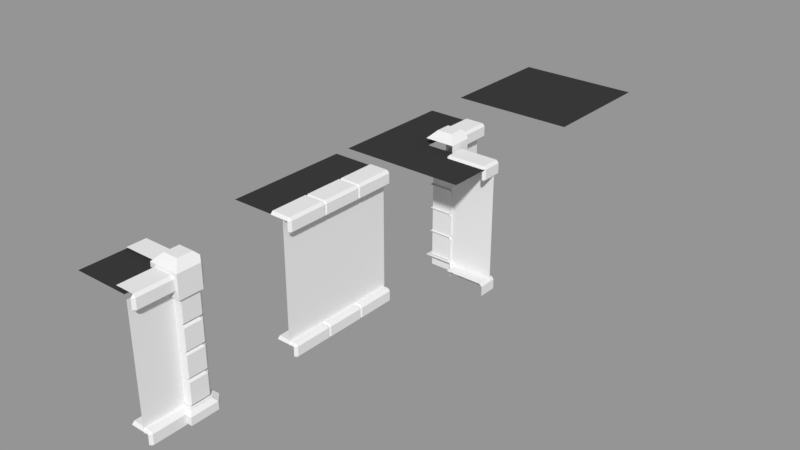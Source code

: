 # Source: wall.blend  (saved by Blender 2.79.0; exported with 4.5.12 LTS)
import bpy
from mathutils import Matrix  # noqa: F401  (used for matrix-valued properties, if any)

bpy.ops.wm.read_factory_settings(use_empty=True)
scene = bpy.context.scene
scene.name = 'Scene'

# ---- collections
col_collection_1 = bpy.data.collections.new('Collection 1'); scene.collection.children.link(col_collection_1)

# ---- materials (node trees are filled in below, after node groups)
mat_material = bpy.data.materials.new('Material')
mat_material.alpha_threshold = 0.0
mat_material.use_transparent_shadow = False
mat_material.roughness = 0.5
mat_material.line_color = (0.0, 0.0, 0.0, 1.0)
mat_material_001 = bpy.data.materials.new('Material.001')
mat_material_001.alpha_threshold = 0.0
mat_material_001.use_transparent_shadow = False
mat_material_001.diffuse_color = (0.04203, 0.04203, 0.04203, 1.0)
mat_material_001.roughness = 0.5

# ---- material node trees

# ---- meshes
me_cube_004 = bpy.data.meshes.new('Cube.004')
me_cube_004.from_pydata([(-0.5, 1.0, 0.5), (-0.5, 1.0, -0.5), (0.5, 1.0, 0.5), (0.5, 1.0, -0.5), (-0.3039, 0.9416, 0.3039), (-0.3039, 0.9416, -0.3039), (0.3039, 0.9416, 0.3039), (0.3039, 0.9416, -0.3039)], [], [(7, 5, 4, 6), (3, 1, 0, 2)])
me_cube_004.polygons.foreach_set('material_index', [0, 1])
me_cube_004.materials.append(mat_material)
me_cube_004.materials.append(mat_material_001)
me_cube_004.use_remesh_preserve_volume = False
me_cube_004.use_remesh_preserve_attributes = False
me_cube_004.use_mirror_vertex_groups = False
me_cube_004.update()
me_cube_003 = bpy.data.meshes.new('Cube.003')
me_cube_003.from_pydata([(-0.05, -0.002352, 0.05), (-0.05, 0.9163, 0.05), (0.5, 0.9163, 0.05), (0.5, -0.002352, 0.05), (-0.05, -0.002352, -0.5), (-0.05, 0.9163, -0.5), (-0.1113, -0.006044, -0.1741), (0.1741, -0.006044, 0.1113), (-0.06315, 0.09182, 0.06314), (-0.06315, 0.2884, 0.06314), (-0.08912, 0.8798, 0.08912), (-0.08912, 0.8798, -0.152), (0.152, 0.8798, 0.08912), (-0.08388, 0.08427, 0.08388), (-0.08388, 0.08427, -0.1467), (-0.1113, 0.05689, -0.1741), (0.1467, 0.08427, 0.08388), (0.1741, 0.05689, 0.1113), (0.1142, -0.006044, -0.1741), (0.1741, -0.006044, -0.1142), (0.1467, 0.08427, -0.08678), (0.08678, 0.08427, -0.1467), (0.1741, 0.05689, -0.1142), (0.1142, 0.05689, -0.1741), (-0.02912, 1.121, 0.02912), (-0.08912, 1.061, 0.08912), (-0.02912, 1.121, -0.09197), (-0.08912, 1.061, -0.152), (0.09197, 1.121, 0.02912), (0.152, 1.061, 0.08912), (0.09197, 1.121, -0.09197), (0.09697, 0.8798, -0.152), (0.152, 0.8798, -0.09697), (0.152, 1.061, -0.09697), (0.09697, 1.061, -0.152), (0.1202, 1.093, -0.1202), (-0.06315, 0.1081, -0.1334), (-0.06315, 0.09182, -0.1171), (-0.06315, 0.2884, -0.1171), (-0.06315, 0.2721, -0.1334), (0.1171, 0.09182, 0.06314), (0.1334, 0.1081, 0.06314), (0.1334, 0.2721, 0.06314), (0.1171, 0.2884, 0.06314), (0.06826, 0.09182, -0.1171), (0.1171, 0.09182, -0.06826), (0.08457, 0.1081, -0.1334), (0.1334, 0.1081, -0.08457), (0.1171, 0.2884, -0.06826), (0.06826, 0.2884, -0.1171), (0.1334, 0.2721, -0.08457), (0.08457, 0.2721, -0.1334), (-0.06315, 0.2905, 0.06314), (-0.06315, 0.4871, 0.06314), (-0.06315, 0.3068, -0.1334), (-0.06315, 0.2905, -0.1171), (-0.06315, 0.4871, -0.1171), (-0.06315, 0.4707, -0.1334), (0.1171, 0.2905, 0.06314), (0.1334, 0.3068, 0.06314), (0.1334, 0.4707, 0.06314), (0.1171, 0.4871, 0.06314), (0.06826, 0.2905, -0.1171), (0.1171, 0.2905, -0.06826), (0.08457, 0.3068, -0.1334), (0.1334, 0.3068, -0.08457), (0.1171, 0.4871, -0.06826), (0.06826, 0.4871, -0.1171), (0.1334, 0.4707, -0.08457), (0.08457, 0.4707, -0.1334), (-0.06315, 0.4864, 0.06314), (-0.06315, 0.683, 0.06314), (-0.06315, 0.5027, -0.1334), (-0.06315, 0.4864, -0.1171), (-0.06315, 0.683, -0.1171), (-0.06315, 0.6667, -0.1334), (0.1171, 0.4864, 0.06314), (0.1334, 0.5027, 0.06314), (0.1334, 0.6667, 0.06314), (0.1171, 0.683, 0.06314), (0.06826, 0.4864, -0.1171), (0.1171, 0.4864, -0.06826), (0.08457, 0.5027, -0.1334), (0.1334, 0.5027, -0.08457), (0.1171, 0.683, -0.06826), (0.06826, 0.683, -0.1171), (0.1334, 0.6667, -0.08457), (0.08457, 0.6667, -0.1334), (-0.06315, 0.6851, 0.06314), (-0.06315, 0.8817, 0.06314), (-0.06315, 0.7014, -0.1334), (-0.06315, 0.6851, -0.1171), (-0.06315, 0.8817, -0.1171), (-0.06315, 0.8653, -0.1334), (0.1171, 0.6851, 0.06314), (0.1334, 0.7014, 0.06314), (0.1334, 0.8653, 0.06314), (0.1171, 0.8817, 0.06314), (0.06826, 0.6851, -0.1171), (0.1171, 0.6851, -0.06826), (0.08457, 0.7014, -0.1334), (0.1334, 0.7014, -0.08457), (0.1171, 0.8817, -0.06826), (0.06826, 0.8817, -0.1171), (0.1334, 0.8653, -0.08457), (0.08457, 0.8653, -0.1334), (-0.1566, 0.8991, -0.4984), (-0.1766, 0.9191, -0.4984), (-0.1566, 0.9191, -0.5184), (-0.1766, 0.9986, -0.4984), (-0.1566, 1.019, -0.4984), (-0.1566, 0.9986, -0.5184), (-0.003368, 0.8991, -0.4984), (-0.003368, 0.9191, -0.5184), (0.01663, 0.9191, -0.4984), (-0.003368, 1.019, -0.4984), (0.01663, 0.9986, -0.4984), (-0.003368, 0.9986, -0.5184), (-0.5, 1.0, 0.5), (-0.5, 1.0, 0.073), (0.5, 1.0, 0.073), (-0.1566, 1.019, -0.1899), (-0.1766, 0.9986, -0.1899), (-0.1566, 0.9986, -0.1699), (-0.003368, 0.8991, -0.1899), (0.01663, 0.9191, -0.1899), (-0.003368, 0.9191, -0.1699), (-0.003368, 1.019, -0.1899), (-0.003368, 0.9986, -0.1699), (0.01663, 0.9986, -0.1899), (-0.08182, 1.0, 0.073), (0.5, 1.0, 0.5), (-0.0633, 1.0, 0.5), (0.1757, 0.9986, 0.1766), (0.1757, 1.019, 0.1566), (0.1557, 0.9986, 0.1566), (0.1757, 0.8991, 0.003368), (0.1557, 0.9191, 0.003368), (0.1757, 0.9191, -0.01663), (0.1757, 1.019, 0.003368), (0.1757, 0.9986, -0.01663), (0.1557, 0.9986, 0.003368), (0.4843, 0.8991, 0.1566), (0.5043, 0.9191, 0.1566), (0.4843, 0.9191, 0.1766), (0.4843, 1.019, 0.1566), (0.4843, 0.9986, 0.1766), (0.5043, 0.9986, 0.1566), (0.4843, 0.8991, 0.003368), (0.4843, 0.9191, -0.01663), (0.5043, 0.9191, 0.003368), (0.4843, 1.019, 0.003368), (0.5043, 0.9986, 0.003368), (0.4843, 0.9986, -0.01663), (-0.003368, 0.03975, -0.5184), (0.01663, 0.03975, -0.4984), (-0.003368, 0.05975, -0.4984), (0.01663, -0.03975, -0.4984), (-0.003368, -0.03975, -0.5184), (-0.003368, -0.05975, -0.4984), (-0.1566, 0.03975, -0.5184), (-0.1566, 0.05975, -0.4984), (-0.1566, -0.03975, -0.5184), (-0.1566, -0.05975, -0.4984), (-0.1566, 0.05975, -0.1899), (-0.1566, 0.03975, -0.1699), (-0.003368, -0.05975, -0.1899), (0.01663, -0.03975, -0.1899), (-0.003368, -0.03975, -0.1699), (-0.003368, 0.05975, -0.1899), (-0.003368, 0.03975, -0.1699), (0.01663, 0.03975, -0.1899), (0.1757, 0.05975, 0.1566), (0.1557, 0.03975, 0.1566), (0.1757, -0.05975, 0.003368), (0.1557, -0.03975, 0.003368), (0.1757, -0.03975, -0.01663), (0.1757, 0.05975, 0.003368), (0.1757, 0.03975, -0.01663), (0.1557, 0.03975, 0.003368), (0.4843, -0.05975, 0.1566), (0.5043, -0.03975, 0.1566), (0.4843, 0.05975, 0.1566), (0.5043, 0.03975, 0.1566), (0.4843, -0.05975, 0.003368), (0.4843, -0.03975, -0.01663), (0.5043, -0.03975, 0.003368), (0.4843, 0.05975, 0.003368), (0.5043, 0.03975, 0.003368), (0.4843, 0.03975, -0.01663), (-0.5, 1.0, -0.5), (-0.08182, 1.0, -0.5)], [], [(0, 1, 2, 3), (1, 0, 4, 5), (14, 21, 23, 15), (19, 22, 17, 7), (47, 50, 42, 41), (38, 49, 51, 39), (30, 26, 24, 28), (30, 28, 29, 33, 35), (32, 33, 29, 12), (11, 31, 32, 12, 10), (20, 16, 17, 22), (20, 21, 14, 13, 16), (20, 22, 23, 21), (22, 19, 18, 23), (6, 15, 23, 18), (24, 26, 27, 25), (26, 30, 35, 34, 27), (28, 24, 25, 29), (33, 34, 35), (33, 32, 31, 34), (11, 27, 34, 31), (37, 44, 45, 40, 8), (48, 43, 42, 50), (44, 37, 36, 46), (48, 49, 38, 9, 43), (36, 39, 51, 46), (47, 45, 44, 46), (48, 50, 51, 49), (50, 47, 46, 51), (40, 45, 47, 41), (65, 68, 60, 59), (56, 67, 69, 57), (55, 62, 63, 58, 52), (66, 61, 60, 68), (62, 55, 54, 64), (66, 67, 56, 53, 61), (54, 57, 69, 64), (65, 63, 62, 64), (66, 68, 69, 67), (68, 65, 64, 69), (58, 63, 65, 59), (83, 86, 78, 77), (74, 85, 87, 75), (73, 80, 81, 76, 70), (84, 79, 78, 86), (80, 73, 72, 82), (84, 85, 74, 71, 79), (72, 75, 87, 82), (83, 81, 80, 82), (84, 86, 87, 85), (86, 83, 82, 87), (76, 81, 83, 77), (101, 104, 96, 95), (92, 103, 105, 93), (91, 98, 99, 94, 88), (102, 97, 96, 104), (98, 91, 90, 100), (102, 103, 92, 89, 97), (90, 93, 105, 100), (101, 99, 98, 100), (102, 104, 105, 103), (104, 101, 100, 105), (94, 99, 101, 95), (127, 115, 110, 121), (108, 111, 117, 113), (114, 116, 129, 125), (106, 107, 108), (109, 110, 111), (112, 113, 114), (115, 116, 117), (121, 122, 123), (124, 125, 126), (127, 128, 129), (112, 106, 108, 113), (107, 109, 111, 108), (110, 115, 117, 111), (116, 114, 113, 117), (124, 112, 114, 125), (115, 127, 129, 116), (128, 126, 125, 129), (127, 121, 123, 128), (121, 110, 109, 122), (150, 152, 147, 143), (151, 139, 134, 145), (138, 140, 153, 149), (133, 134, 135), (136, 137, 138), (139, 140, 141), (142, 143, 144), (145, 146, 147), (148, 149, 150), (151, 152, 153), (119, 130, 191, 190), (134, 139, 141, 135), (140, 138, 137, 141), (148, 136, 138, 149), (139, 151, 153, 140), (152, 150, 149, 153), (142, 148, 150, 143), (151, 145, 147, 152), (146, 144, 143, 147), (132, 130, 119, 118), (145, 134, 133, 146), (132, 131, 120, 130), (159, 158, 157), (157, 155, 171, 167), (162, 160, 154, 158), (169, 156, 161, 164), (156, 155, 154), (166, 167, 168), (169, 170, 171), (159, 163, 162, 158), (161, 156, 154, 160), (155, 157, 158, 154), (166, 159, 157, 167), (156, 169, 171, 155), (170, 168, 167, 171), (169, 164, 165, 170), (186, 188, 183, 181), (187, 177, 172, 182), (176, 178, 189, 185), (174, 175, 176), (177, 178, 179), (184, 185, 186), (187, 188, 189), (172, 177, 179, 173), (178, 176, 175, 179), (184, 174, 176, 185), (177, 187, 189, 178), (188, 186, 185, 189), (180, 184, 186, 181), (187, 182, 183, 188)])
me_cube_003.polygons.foreach_set('material_index', [0, 0, 0, 0, 0, 0, 0, 0, 0, 0, 0, 0, 0, 0, 0, 0, 0, 0, 0, 0, 0, 0, 0, 0, 0, 0, 0, 0, 0, 0, 0, 0, 0, 0, 0, 0, 0, 0, 0, 0, 0, 0, 0, 0, 0, 0, 0, 0, 0, 0, 0, 0, 0, 0, 0, 0, 0, 0, 0, 0, 0, 0, 0, 0, 0, 0, 0, 0, 0, 0, 0, 0, 0, 0, 0, 0, 0, 0, 0, 0, 0, 0, 0, 0, 0, 0, 0, 0, 0, 0, 0, 0, 1, 0, 0, 0, 0, 0, 0, 0, 0, 1, 0, 1, 0, 0, 0, 0, 0, 0, 0, 0, 0, 0, 0, 0, 0, 0, 0, 0, 0, 0, 0, 0, 0, 0, 0, 0, 0, 0, 0, 0])
me_cube_003.materials.append(mat_material)
me_cube_003.materials.append(mat_material_001)
me_cube_003.use_remesh_preserve_volume = False
me_cube_003.use_remesh_preserve_attributes = False
me_cube_003.use_mirror_vertex_groups = False
me_cube_003.update()
me_cube_001 = bpy.data.meshes.new('Cube.001')
me_cube_001.from_pydata([(-0.05, 0.02328, 0.5), (-0.05, 1.0, 0.5), (-0.05, 0.02328, -0.5), (-0.05, 1.0, -0.5), (-0.1566, 1.02, -0.4843), (-0.1566, 0.9998, -0.5043), (-0.003368, 0.9003, -0.4843), (-0.003368, 0.9203, -0.5043), (0.01663, 0.9203, -0.4843), (-0.003368, 1.02, -0.4843), (0.01663, 0.9998, -0.4843), (-0.003368, 0.9998, -0.5043), (-0.1566, 1.02, -0.1757), (-0.1566, 0.9998, -0.1557), (-0.003368, 0.9003, -0.1757), (0.01663, 0.9203, -0.1757), (-0.003368, 0.9203, -0.1557), (-0.003368, 1.02, -0.1757), (-0.003368, 0.9998, -0.1557), (0.01663, 0.9998, -0.1757), (0.01663, 0.9998, 0.4843), (-0.003368, 0.9998, 0.5043), (-0.003368, 1.02, 0.4843), (-0.003368, 0.9203, 0.5043), (0.01663, 0.9203, 0.4843), (-0.003368, 0.9003, 0.4843), (-0.1566, 0.9998, 0.5043), (-0.1566, 1.02, 0.4843), (-0.003368, 0.9998, 0.1557), (0.01663, 0.9998, 0.1757), (-0.003368, 1.02, 0.1757), (0.01663, 0.9203, 0.1757), (-0.003368, 0.9203, 0.1557), (-0.003368, 0.9003, 0.1757), (-0.1566, 0.9998, 0.1557), (-0.1566, 1.02, 0.1757), (-0.1566, 1.02, -0.1543), (-0.1566, 0.9998, -0.1743), (-0.003368, 0.9003, -0.1543), (-0.003368, 0.9203, -0.1743), (0.01663, 0.9203, -0.1543), (-0.003368, 1.02, -0.1543), (0.01663, 0.9998, -0.1543), (-0.003368, 0.9998, -0.1743), (-0.1566, 1.02, 0.1543), (-0.1566, 0.9998, 0.1743), (-0.003368, 0.9003, 0.1543), (0.01663, 0.9203, 0.1543), (-0.003368, 0.9203, 0.1743), (-0.003368, 1.02, 0.1543), (-0.003368, 0.9998, 0.1743), (0.01663, 0.9998, 0.1543), (-0.1566, 0.05975, 0.1757), (-0.1566, 0.03975, 0.1557), (-0.003368, -0.05975, 0.1757), (-0.003368, -0.03975, 0.1557), (0.01663, -0.03975, 0.1757), (-0.003368, 0.05975, 0.1757), (0.01663, 0.03975, 0.1757), (-0.003368, 0.03975, 0.1557), (-0.1566, 0.05975, 0.4843), (-0.1566, 0.03975, 0.5043), (-0.003368, -0.05975, 0.4843), (0.01663, -0.03975, 0.4843), (-0.003368, -0.03975, 0.5043), (-0.003368, 0.05975, 0.4843), (-0.003368, 0.03975, 0.5043), (0.01663, 0.03975, 0.4843), (-0.1566, 0.05931, -0.1543), (-0.1566, 0.03931, -0.1743), (-0.003368, -0.06019, -0.1543), (-0.003368, -0.04019, -0.1743), (0.01663, -0.04019, -0.1543), (-0.003368, 0.05931, -0.1543), (0.01663, 0.03931, -0.1543), (-0.003368, 0.03931, -0.1743), (-0.1566, 0.05931, 0.1543), (-0.1566, 0.03931, 0.1743), (-0.003368, -0.06019, 0.1543), (0.01663, -0.04019, 0.1543), (-0.003368, -0.04019, 0.1743), (-0.003368, 0.05931, 0.1543), (-0.003368, 0.03931, 0.1743), (0.01663, 0.03931, 0.1543), (-0.1566, 0.05975, -0.4843), (-0.1566, 0.03975, -0.5043), (-0.003368, -0.05975, -0.4843), (-0.003368, -0.03975, -0.5043), (0.01663, -0.03975, -0.4843), (-0.003368, 0.05975, -0.4843), (0.01663, 0.03975, -0.4843), (-0.003368, 0.03975, -0.5043), (-0.1566, 0.05975, -0.1757), (-0.1566, 0.03975, -0.1557), (-0.003368, -0.05975, -0.1757), (0.01663, -0.03975, -0.1757), (-0.003368, -0.03975, -0.1557), (-0.003368, 0.05975, -0.1757), (-0.003368, 0.03975, -0.1557), (0.01663, 0.03975, -0.1757), (-0.5, 1.0, 0.5), (-0.1148, 1.0, 0.5), (-0.5, 1.0, -0.5), (-0.1148, 1.0, -0.5)], [], [(2, 3, 1, 0), (17, 9, 4, 12), (8, 10, 19, 15), (6, 7, 8), (9, 10, 11), (14, 15, 16), (17, 18, 19), (4, 9, 11, 5), (10, 8, 7, 11), (14, 6, 8, 15), (9, 17, 19, 10), (18, 16, 15, 19), (17, 12, 13, 18), (22, 27, 26, 21), (21, 23, 24, 20), (30, 22, 20, 29), (25, 33, 31, 24), (29, 31, 32, 28), (35, 30, 28, 34), (22, 21, 20), (25, 24, 23), (30, 29, 28), (33, 32, 31), (31, 29, 20, 24), (22, 30, 35, 27), (49, 41, 36, 44), (40, 42, 51, 47), (38, 39, 40), (41, 42, 43), (46, 47, 48), (49, 50, 51), (36, 41, 43, 37), (42, 40, 39, 43), (46, 38, 40, 47), (41, 49, 51, 42), (50, 48, 47, 51), (49, 44, 45, 50), (65, 57, 52, 60), (56, 58, 67, 63), (54, 55, 56), (57, 58, 59), (62, 63, 64), (65, 66, 67), (52, 57, 59, 53), (58, 56, 55, 59), (62, 54, 56, 63), (57, 65, 67, 58), (66, 64, 63, 67), (65, 60, 61, 66), (81, 73, 68, 76), (72, 74, 83, 79), (70, 71, 72), (73, 74, 75), (78, 79, 80), (81, 82, 83), (68, 73, 75, 69), (74, 72, 71, 75), (78, 70, 72, 79), (73, 81, 83, 74), (82, 80, 79, 83), (81, 76, 77, 82), (97, 89, 84, 92), (88, 90, 99, 95), (86, 87, 88), (89, 90, 91), (94, 95, 96), (97, 98, 99), (84, 89, 91, 85), (90, 88, 87, 91), (94, 86, 88, 95), (89, 97, 99, 90), (98, 96, 95, 99), (97, 92, 93, 98), (100, 101, 103, 102)])
me_cube_001.polygons.foreach_set('material_index', [0, 0, 0, 0, 0, 0, 0, 0, 0, 0, 0, 0, 0, 0, 0, 0, 0, 0, 0, 0, 0, 0, 0, 0, 0, 0, 0, 0, 0, 0, 0, 0, 0, 0, 0, 0, 0, 0, 0, 0, 0, 0, 0, 0, 0, 0, 0, 0, 0, 0, 0, 0, 0, 0, 0, 0, 0, 0, 0, 0, 0, 0, 0, 0, 0, 0, 0, 0, 0, 0, 0, 0, 0, 1])
me_cube_001.materials.append(mat_material)
me_cube_001.materials.append(mat_material_001)
me_cube_001.use_remesh_preserve_volume = False
me_cube_001.use_remesh_preserve_attributes = False
me_cube_001.use_mirror_vertex_groups = False
me_cube_001.update()
me_cube = bpy.data.meshes.new('Cube')
me_cube.from_pydata([(-0.2227, -0.02885, 0.2227), (-0.2227, -0.02885, -0.06269), (0.06269, -0.02885, 0.2227), (-0.1746, 0.06901, 0.1746), (-0.1746, 0.2656, 0.1746), (-0.2005, 0.857, 0.2005), (-0.2005, 0.857, -0.04054), (0.04054, 0.857, 0.2005), (-0.1953, 0.06146, 0.1953), (-0.2227, 0.03407, 0.2227), (-0.1953, 0.06146, -0.0353), (-0.2227, 0.03407, -0.06269), (0.0353, 0.06146, 0.1953), (0.06269, 0.03407, 0.2227), (0.002746, -0.02885, -0.06269), (0.06269, -0.02885, -0.002746), (0.0353, 0.06146, 0.02464), (-0.02464, 0.06146, -0.0353), (0.06269, 0.03407, -0.002746), (0.002746, 0.03407, -0.06269), (-0.1405, 1.098, 0.1405), (-0.2005, 1.038, 0.2005), (-0.1405, 1.098, 0.01946), (-0.2005, 1.038, -0.04054), (-0.01946, 1.098, 0.1405), (0.04054, 1.038, 0.2005), (-0.01946, 1.098, 0.01946), (-0.01446, 0.857, -0.04054), (0.04054, 0.857, 0.01446), (0.04054, 1.038, 0.01446), (-0.01446, 1.038, -0.04054), (0.008789, 1.07, -0.008789), (-0.1746, 0.08531, -0.02202), (-0.1746, 0.06901, -0.005715), (-0.1746, 0.2656, -0.005715), (-0.1746, 0.2493, -0.02202), (0.005715, 0.06901, 0.1746), (0.02202, 0.08531, 0.1746), (0.02202, 0.2493, 0.1746), (0.005715, 0.2656, 0.1746), (-0.04317, 0.06901, -0.005715), (0.005715, 0.06901, 0.04317), (-0.02686, 0.08531, -0.02202), (0.02202, 0.08531, 0.02686), (0.005715, 0.2656, 0.04317), (-0.04317, 0.2656, -0.005715), (0.02202, 0.2493, 0.02686), (-0.02686, 0.2493, -0.02202), (-0.1746, 0.2676, 0.1746), (-0.1746, 0.4642, 0.1746), (-0.1746, 0.284, -0.02202), (-0.1746, 0.2676, -0.005715), (-0.1746, 0.4642, -0.005715), (-0.1746, 0.4479, -0.02202), (0.005715, 0.2676, 0.1746), (0.02202, 0.284, 0.1746), (0.02202, 0.4479, 0.1746), (0.005715, 0.4642, 0.1746), (-0.04317, 0.2676, -0.005715), (0.005715, 0.2676, 0.04317), (-0.02686, 0.284, -0.02202), (0.02202, 0.284, 0.02686), (0.005715, 0.4642, 0.04317), (-0.04317, 0.4642, -0.005715), (0.02202, 0.4479, 0.02686), (-0.02686, 0.4479, -0.02202), (-0.1746, 0.4636, 0.1746), (-0.1746, 0.6602, 0.1746), (-0.1746, 0.4799, -0.02202), (-0.1746, 0.4636, -0.005715), (-0.1746, 0.6602, -0.005715), (-0.1746, 0.6439, -0.02202), (0.005715, 0.4636, 0.1746), (0.02202, 0.4799, 0.1746), (0.02202, 0.6439, 0.1746), (0.005715, 0.6602, 0.1746), (-0.04317, 0.4636, -0.005715), (0.005715, 0.4636, 0.04317), (-0.02686, 0.4799, -0.02202), (0.02202, 0.4799, 0.02686), (0.005715, 0.6602, 0.04317), (-0.04317, 0.6602, -0.005715), (0.02202, 0.6439, 0.02686), (-0.02686, 0.6439, -0.02202), (-0.1746, 0.6623, 0.1746), (-0.1746, 0.8588, 0.1746), (-0.1746, 0.6786, -0.02202), (-0.1746, 0.6623, -0.005715), (-0.1746, 0.8588, -0.005715), (-0.1746, 0.8425, -0.02202), (0.005715, 0.6623, 0.1746), (0.02202, 0.6786, 0.1746), (0.02202, 0.8425, 0.1746), (0.005715, 0.8588, 0.1746), (-0.04317, 0.6623, -0.005715), (0.005715, 0.6623, 0.04317), (-0.02686, 0.6786, -0.02202), (0.02202, 0.6786, 0.02686), (0.005715, 0.8588, 0.04317), (-0.04317, 0.8588, -0.005715), (0.02202, 0.8425, 0.02686), (-0.02686, 0.8425, -0.02202), (-0.05, 0.01835, 0.05), (-0.05, 0.01835, 0.5), (-0.5, 0.01835, 0.05), (-0.05, 0.9701, 0.05), (-0.05, 0.9701, 0.5), (-0.5, 0.9701, 0.05), (-0.4843, 1.019, 0.1566), (-0.4843, 0.8991, 0.003368), (-0.5043, 0.9191, 0.003368), (-0.4843, 0.9191, -0.01663), (-0.4843, 1.019, 0.003368), (-0.4843, 0.9986, -0.01663), (-0.5043, 0.9986, 0.003368), (-0.1757, 1.019, 0.1566), (-0.1757, 0.8991, 0.003368), (-0.1757, 0.9191, -0.01663), (-0.1557, 0.9191, 0.003368), (-0.1757, 1.019, 0.003368), (-0.1557, 0.9986, 0.003368), (-0.1757, 0.9986, -0.01663), (-0.1566, 1.019, 0.1757), (-0.003368, 0.8991, 0.1757), (-0.003368, 0.9191, 0.1557), (0.01663, 0.9191, 0.1757), (-0.003368, 1.019, 0.1757), (0.01663, 0.9986, 0.1757), (-0.003368, 0.9986, 0.1557), (-0.06305, 1.0, 0.02526), (-0.5, 1.0, 0.02526), (-0.1566, 1.019, 0.4843), (-0.06305, 1.0, 0.5), (-0.5, 1.0, 0.5), (-0.003368, 0.8991, 0.4843), (0.01663, 0.9191, 0.4843), (-0.003368, 0.9191, 0.5043), (-0.003368, 1.019, 0.4843), (-0.003368, 0.9986, 0.5043), (0.01663, 0.9986, 0.4843), (-0.4843, 0.05975, 0.1566), (-0.5043, 0.03975, 0.1566), (-0.4843, -0.05975, 0.003368), (-0.5043, -0.03975, 0.003368), (-0.4843, -0.03975, -0.01663), (-0.4843, 0.05975, 0.003368), (-0.4843, 0.03975, -0.01663), (-0.5043, 0.03975, 0.003368), (-0.1757, 0.05975, 0.1566), (-0.1757, -0.05975, 0.003368), (-0.1757, -0.03975, -0.01663), (-0.1757, 0.05975, 0.003368), (-0.1757, 0.03975, -0.01663), (-0.1566, 0.05975, 0.1757), (-0.003368, -0.05975, 0.1757), (0.01663, -0.03975, 0.1757), (-0.003368, 0.05975, 0.1757), (0.01663, 0.03975, 0.1757), (-0.1566, 0.05975, 0.4843), (-0.1566, 0.03975, 0.5043), (-0.003368, -0.05975, 0.4843), (0.01663, -0.03975, 0.4843), (-0.003368, -0.03975, 0.5043), (-0.003368, 0.05975, 0.4843), (-0.003368, 0.03975, 0.5043), (0.01663, 0.03975, 0.4843)], [], [(10, 17, 19, 11), (0, 9, 11, 1), (15, 18, 13, 2), (43, 46, 38, 37), (36, 37, 38, 39, 4, 3), (3, 4, 34, 35, 32, 33), (34, 45, 47, 35), (26, 22, 20, 24), (26, 24, 25, 29, 31), (5, 21, 23, 6), (28, 29, 25, 7), (6, 27, 28, 7, 5), (8, 10, 11, 9), (16, 12, 13, 18), (16, 17, 10, 8, 12), (12, 8, 9, 13), (2, 13, 9, 0), (16, 18, 19, 17), (18, 15, 14, 19), (1, 11, 19, 14), (20, 22, 23, 21), (22, 26, 31, 30, 23), (24, 20, 21, 25), (7, 25, 21, 5), (29, 30, 31), (29, 28, 27, 30), (6, 23, 30, 27), (33, 40, 41, 36, 3), (44, 39, 38, 46), (40, 33, 32, 42), (44, 45, 34, 4, 39), (32, 35, 47, 42), (43, 41, 40, 42), (44, 46, 47, 45), (46, 43, 42, 47), (36, 41, 43, 37), (61, 64, 56, 55), (54, 55, 56, 57, 49, 48), (48, 49, 52, 53, 50, 51), (52, 63, 65, 53), (51, 58, 59, 54, 48), (62, 57, 56, 64), (58, 51, 50, 60), (62, 63, 52, 49, 57), (50, 53, 65, 60), (61, 59, 58, 60), (62, 64, 65, 63), (64, 61, 60, 65), (54, 59, 61, 55), (79, 82, 74, 73), (72, 73, 74, 75, 67, 66), (66, 67, 70, 71, 68, 69), (70, 81, 83, 71), (69, 76, 77, 72, 66), (80, 75, 74, 82), (76, 69, 68, 78), (80, 81, 70, 67, 75), (68, 71, 83, 78), (79, 77, 76, 78), (80, 82, 83, 81), (82, 79, 78, 83), (72, 77, 79, 73), (97, 100, 92, 91), (90, 91, 92, 93, 85, 84), (84, 85, 88, 89, 86, 87), (88, 99, 101, 89), (87, 94, 95, 90, 84), (98, 93, 92, 100), (94, 87, 86, 96), (98, 99, 88, 85, 93), (86, 89, 101, 96), (97, 95, 94, 96), (98, 100, 101, 99), (100, 97, 96, 101), (90, 95, 97, 91), (119, 112, 108, 115), (111, 113, 121, 117), (102, 105, 106, 103), (105, 102, 104, 107), (109, 110, 111), (112, 113, 114), (116, 117, 118), (119, 120, 121), (113, 111, 110, 114), (116, 109, 111, 117), (112, 119, 121, 113), (120, 118, 117, 121), (137, 126, 122, 131), (125, 127, 139, 135), (123, 124, 125), (126, 127, 128), (134, 135, 136), (137, 138, 139), (127, 125, 124, 128), (134, 123, 125, 135), (126, 137, 139, 127), (138, 136, 135, 139), (133, 132, 129, 130), (151, 145, 140, 148), (144, 146, 152, 150), (142, 143, 144), (145, 146, 147), (140, 145, 147, 141), (146, 144, 143, 147), (149, 142, 144, 150), (145, 151, 152, 146), (163, 156, 153, 158), (155, 157, 165, 161), (160, 161, 162), (163, 164, 165), (160, 154, 155, 161), (156, 163, 165, 157), (164, 162, 161, 165), (163, 158, 159, 164)])
me_cube.polygons.foreach_set('material_index', [0, 0, 0, 0, 0, 0, 0, 0, 0, 0, 0, 0, 0, 0, 0, 0, 0, 0, 0, 0, 0, 0, 0, 0, 0, 0, 0, 0, 0, 0, 0, 0, 0, 0, 0, 0, 0, 0, 0, 0, 0, 0, 0, 0, 0, 0, 0, 0, 0, 0, 0, 0, 0, 0, 0, 0, 0, 0, 0, 0, 0, 0, 0, 0, 0, 0, 0, 0, 0, 0, 0, 0, 0, 0, 0, 0, 0, 0, 0, 0, 0, 0, 0, 0, 0, 0, 0, 0, 0, 0, 0, 0, 0, 0, 0, 0, 0, 1, 0, 0, 0, 0, 0, 0, 0, 0, 0, 0, 0, 0, 0, 0, 0, 0])
me_cube.materials.append(mat_material)
me_cube.materials.append(mat_material_001)
me_cube.use_remesh_preserve_volume = False
me_cube.use_remesh_preserve_attributes = False
me_cube.use_mirror_vertex_groups = False
me_cube.update()

# ---- objects
ob_wall_case_1111 = bpy.data.objects.new('wall_case_1111', me_cube_004)
ob_wall_case_1101 = bpy.data.objects.new('wall_case_1101', me_cube_003)
ob_wall_case_0101 = bpy.data.objects.new('wall_case_0101', me_cube_001)
ob_wall_case_0100 = bpy.data.objects.new('wall_case_0100', me_cube)

# ---- transforms, parenting, visibility, modifiers, constraints
ob_wall_case_1111.location = (0.0, 9.375, -3.576e-07)
ob_wall_case_1111.rotation_euler = (1.571, -0.0, 0.0)
ob_wall_case_1111.lineart.crease_threshold = 0.0
ob_wall_case_1101.location = (0.0, 8.0, -2.98e-07)
ob_wall_case_1101.rotation_euler = (1.571, -0.0, 0.0)
ob_wall_case_1101.lineart.crease_threshold = 0.0
ob_wall_case_0101.location = (0.0, 6.875, -1.788e-07)
ob_wall_case_0101.rotation_euler = (1.571, -0.0, 0.0)
ob_wall_case_0101.lineart.crease_threshold = 0.0
ob_wall_case_0100.location = (0.0, 5.625, -1.192e-07)
ob_wall_case_0100.rotation_euler = (1.571, -0.0, 0.0)
ob_wall_case_0100.lock_rotations_4d = False
ob_wall_case_0100.empty_display_type = 'ARROWS'
ob_wall_case_0100.lineart.crease_threshold = 0.0

# ---- collection membership
col_collection_1.objects.link(ob_wall_case_1111)
col_collection_1.objects.link(ob_wall_case_1101)
col_collection_1.objects.link(ob_wall_case_0101)
col_collection_1.objects.link(ob_wall_case_0100)

# ---- scene / render settings (as saved in the file)
scene.frame_start = 1; scene.frame_end = 250; scene.frame_set(1)
scene.render.engine = 'BLENDER_EEVEE_NEXT'
scene.render.resolution_percentage = 50
scene.render.dither_intensity = 0.0
scene.cycles.use_denoising = False
scene.cycles.samples = 128
scene.cycles.sampling_pattern = 'TABULATED_SOBOL'
scene.cycles.light_sampling_threshold = 0.0
scene.cycles.use_adaptive_sampling = False
scene.cycles.use_light_tree = False
scene.cycles.blur_glossy = 0.0
scene.cycles.sample_clamp_indirect = 0.0
scene.view_settings.view_transform = 'Standard'
bpy.context.view_layer.update()

# ---- added for rendering (the .blend has no active camera and no usable light): camera, sun + grey world if the file has none
cam_auto = bpy.data.cameras.new('AutoCamera')
cam_auto.lens = 50.0
cam_auto.sensor_width = 36.0
cam_auto.clip_end = 1000.0
ob_auto_camera = bpy.data.objects.new('AutoCamera', cam_auto)
scene.collection.objects.link(ob_auto_camera)
ob_auto_camera.location = (4.62751, 1.94485, 4.23235)
ob_auto_camera.rotation_euler = (1.09748, -7.21219e-08, 0.694738)
scene.camera = ob_auto_camera
light_auto_sun = bpy.data.lights.new('AutoSun', 'SUN')
light_auto_sun.energy = 3.0
light_auto_sun.angle = 0.0523599
ob_auto_sun = bpy.data.objects.new('AutoSun', light_auto_sun)
scene.collection.objects.link(ob_auto_sun)
ob_auto_sun.rotation_euler = (0.872665, 0.174533, 0.523599)
if scene.world is None:
    world_auto = bpy.data.worlds.new('AutoWorld')
    world_auto.color = (0.3, 0.3, 0.3)
    scene.world = world_auto
bpy.context.view_layer.update()

